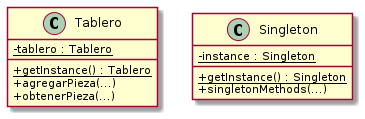

The diagram above was rendered by PlantUML. Its source (embedded in the PNG):
@startuml
skinparam classAttributeIconSize 0

class Tablero{
  {static}- tablero : Tablero
  {static}+ getInstance() : Tablero
  + agregarPieza(...)
  + obtenerPieza(...)
}

class Singleton{
  {static}- instance : Singleton
  {static}+ getInstance() : Singleton
  + singletonMethods(...)
}
@enduml